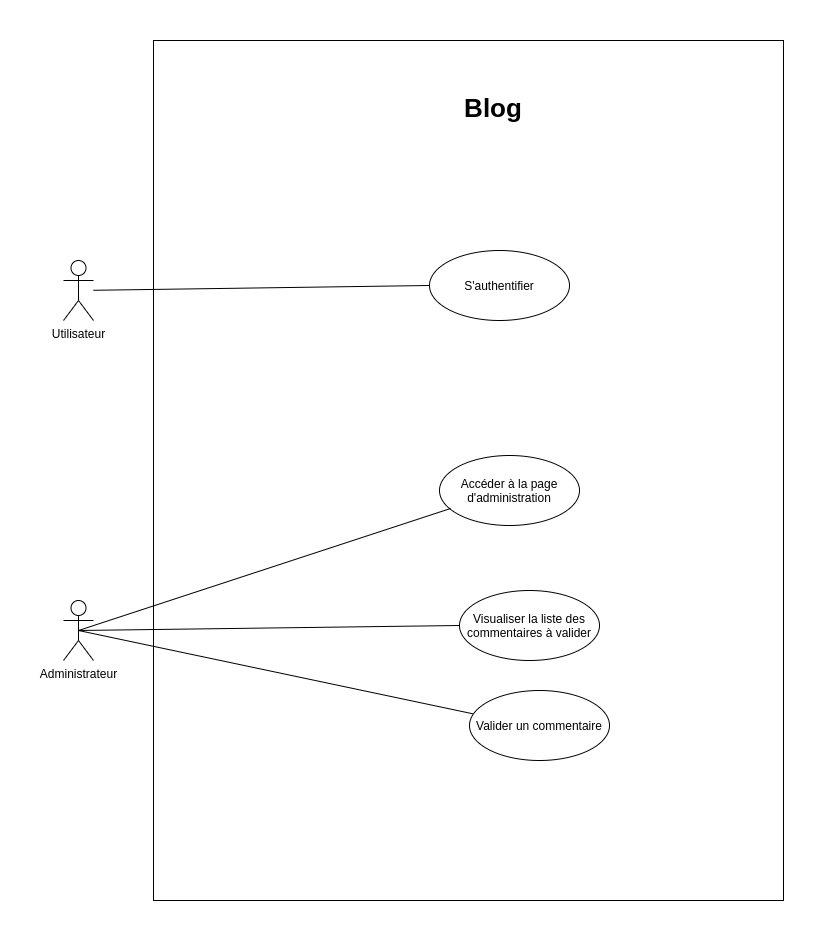

The diagram above was exported from draw.io. Its source (the exported page's mxGraphModel, read from the mxfile embedded in the PNG):
<mxGraphModel dx="595" dy="809" grid="1" gridSize="10" guides="1" tooltips="1" connect="1" arrows="1" fold="1" page="1" pageScale="1" pageWidth="827" pageHeight="1169" math="0" shadow="0">
  <root>
    <mxCell id="-E_o0ub5GZa_mK3ZdGw4-0" />
    <mxCell id="-E_o0ub5GZa_mK3ZdGw4-1" parent="-E_o0ub5GZa_mK3ZdGw4-0" />
    <mxCell id="Mie5XsfuWXK-Ud-Rgk0O-0" value="" style="html=1;" parent="-E_o0ub5GZa_mK3ZdGw4-1" vertex="1">
      <mxGeometry x="990" y="130" width="630" height="860" as="geometry" />
    </mxCell>
    <mxCell id="Mie5XsfuWXK-Ud-Rgk0O-1" value="Administrateur" style="shape=umlActor;verticalLabelPosition=bottom;verticalAlign=top;html=1;" parent="-E_o0ub5GZa_mK3ZdGw4-1" vertex="1">
      <mxGeometry x="900" y="690" width="30" height="60" as="geometry" />
    </mxCell>
    <mxCell id="Mie5XsfuWXK-Ud-Rgk0O-2" value="S'authentifier" style="ellipse;whiteSpace=wrap;html=1;" parent="-E_o0ub5GZa_mK3ZdGw4-1" vertex="1">
      <mxGeometry x="1266" y="340" width="140" height="70" as="geometry" />
    </mxCell>
    <mxCell id="Mie5XsfuWXK-Ud-Rgk0O-3" value="Accéder à la page d'administration" style="ellipse;whiteSpace=wrap;html=1;" parent="-E_o0ub5GZa_mK3ZdGw4-1" vertex="1">
      <mxGeometry x="1276" y="545" width="140" height="70" as="geometry" />
    </mxCell>
    <mxCell id="Mie5XsfuWXK-Ud-Rgk0O-4" value="Visualiser la liste des commentaires à valider" style="ellipse;whiteSpace=wrap;html=1;" parent="-E_o0ub5GZa_mK3ZdGw4-1" vertex="1">
      <mxGeometry x="1296" y="680" width="140" height="70" as="geometry" />
    </mxCell>
    <mxCell id="Mie5XsfuWXK-Ud-Rgk0O-5" value="Valider un commentaire" style="ellipse;whiteSpace=wrap;html=1;" parent="-E_o0ub5GZa_mK3ZdGw4-1" vertex="1">
      <mxGeometry x="1306" y="780" width="140" height="70" as="geometry" />
    </mxCell>
    <mxCell id="Mie5XsfuWXK-Ud-Rgk0O-6" value="" style="endArrow=none;html=1;entryX=0;entryY=0.5;entryDx=0;entryDy=0;endFill=0;" parent="-E_o0ub5GZa_mK3ZdGw4-1" source="Mie5XsfuWXK-Ud-Rgk0O-17" target="Mie5XsfuWXK-Ud-Rgk0O-2" edge="1">
      <mxGeometry width="50" height="50" relative="1" as="geometry">
        <mxPoint x="1486" y="390" as="sourcePoint" />
        <mxPoint x="1046" y="330" as="targetPoint" />
      </mxGeometry>
    </mxCell>
    <mxCell id="Mie5XsfuWXK-Ud-Rgk0O-7" value="" style="endArrow=none;html=1;exitX=0.5;exitY=0.5;exitDx=0;exitDy=0;exitPerimeter=0;entryX=0.079;entryY=0.757;entryDx=0;entryDy=0;entryPerimeter=0;endFill=0;" parent="-E_o0ub5GZa_mK3ZdGw4-1" source="Mie5XsfuWXK-Ud-Rgk0O-1" target="Mie5XsfuWXK-Ud-Rgk0O-3" edge="1">
      <mxGeometry width="50" height="50" relative="1" as="geometry">
        <mxPoint x="921" y="600" as="sourcePoint" />
        <mxPoint x="1016.0812932590638" y="209.53631348283284" as="targetPoint" />
      </mxGeometry>
    </mxCell>
    <mxCell id="Mie5XsfuWXK-Ud-Rgk0O-8" value="" style="endArrow=none;html=1;entryX=0;entryY=0.5;entryDx=0;entryDy=0;exitX=0.5;exitY=0.5;exitDx=0;exitDy=0;exitPerimeter=0;endFill=0;" parent="-E_o0ub5GZa_mK3ZdGw4-1" source="Mie5XsfuWXK-Ud-Rgk0O-1" target="Mie5XsfuWXK-Ud-Rgk0O-4" edge="1">
      <mxGeometry width="50" height="50" relative="1" as="geometry">
        <mxPoint x="906" y="590" as="sourcePoint" />
        <mxPoint x="1081.8399999999997" y="304.47" as="targetPoint" />
      </mxGeometry>
    </mxCell>
    <mxCell id="Mie5XsfuWXK-Ud-Rgk0O-9" value="" style="endArrow=none;html=1;entryX=0.025;entryY=0.333;entryDx=0;entryDy=0;exitX=0.5;exitY=0.5;exitDx=0;exitDy=0;exitPerimeter=0;entryPerimeter=0;endFill=0;" parent="-E_o0ub5GZa_mK3ZdGw4-1" source="Mie5XsfuWXK-Ud-Rgk0O-1" target="Mie5XsfuWXK-Ud-Rgk0O-5" edge="1">
      <mxGeometry width="50" height="50" relative="1" as="geometry">
        <mxPoint x="921" y="600" as="sourcePoint" />
        <mxPoint x="1150.06" y="659.74" as="targetPoint" />
      </mxGeometry>
    </mxCell>
    <mxCell id="Mie5XsfuWXK-Ud-Rgk0O-16" value="Blog" style="text;align=center;fontStyle=1;verticalAlign=middle;spacingLeft=3;spacingRight=3;strokeColor=none;rotatable=0;points=[[0,0.5],[1,0.5]];portConstraint=eastwest;fontSize=26;strokeWidth=1;" parent="-E_o0ub5GZa_mK3ZdGw4-1" vertex="1">
      <mxGeometry x="1290" y="170" width="80" height="50" as="geometry" />
    </mxCell>
    <mxCell id="Mie5XsfuWXK-Ud-Rgk0O-17" value="Utilisateur" style="shape=umlActor;verticalLabelPosition=bottom;verticalAlign=top;html=1;" parent="-E_o0ub5GZa_mK3ZdGw4-1" vertex="1">
      <mxGeometry x="900" y="350" width="30" height="60" as="geometry" />
    </mxCell>
  </root>
</mxGraphModel>